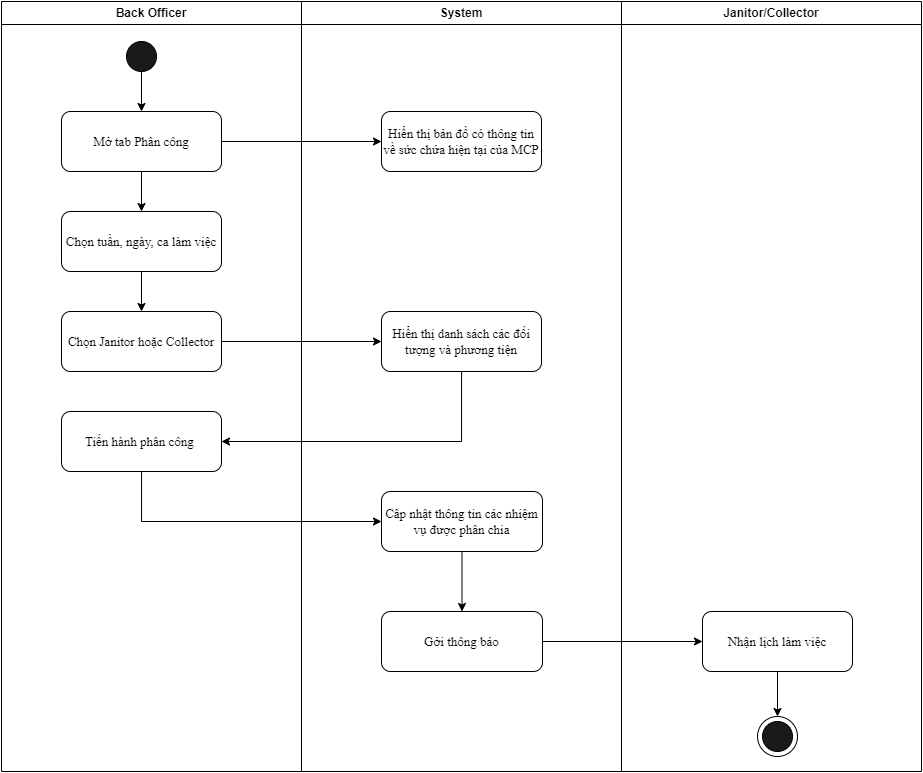

The diagram above was exported from draw.io. Its source (the exported page's mxGraphModel, read from the mxfile embedded in the PNG):
<mxGraphModel dx="1155" dy="616" grid="1" gridSize="10" guides="1" tooltips="1" connect="1" arrows="1" fold="1" page="1" pageScale="1" pageWidth="850" pageHeight="1100" math="0" shadow="0">
  <root>
    <mxCell id="0" />
    <mxCell id="1" parent="0" />
    <mxCell id="kMzUa9wfR7jmHi2E3myE-3" style="edgeStyle=orthogonalEdgeStyle;rounded=0;orthogonalLoop=1;jettySize=auto;html=1;entryX=0.5;entryY=0;entryDx=0;entryDy=0;" edge="1" parent="1" source="tMuvjQcT_oF9k9mXZCxr-2" target="tMuvjQcT_oF9k9mXZCxr-17">
      <mxGeometry relative="1" as="geometry" />
    </mxCell>
    <mxCell id="tMuvjQcT_oF9k9mXZCxr-2" value="&lt;font&gt;&lt;span style=&quot;font-size: 13px;&quot;&gt;Mở tab Phân công&lt;/span&gt;&lt;/font&gt;" style="rounded=1;whiteSpace=wrap;html=1;shadow=0;labelBackgroundColor=none;strokeWidth=1;fontFamily=Times New Roman;fontSize=8;align=center;" vertex="1" parent="1">
      <mxGeometry x="280" y="180" width="160" height="60" as="geometry" />
    </mxCell>
    <mxCell id="T-N2n0NIr3CvaK5F8k7K-8" style="edgeStyle=orthogonalEdgeStyle;rounded=0;orthogonalLoop=1;jettySize=auto;html=1;entryX=0;entryY=0.5;entryDx=0;entryDy=0;" edge="1" parent="1" source="tMuvjQcT_oF9k9mXZCxr-3" target="T-N2n0NIr3CvaK5F8k7K-7">
      <mxGeometry relative="1" as="geometry" />
    </mxCell>
    <mxCell id="tMuvjQcT_oF9k9mXZCxr-3" value="&lt;font style=&quot;font-size: 13px;&quot;&gt;Chọn Janitor hoặc Collector&lt;/font&gt;" style="rounded=1;whiteSpace=wrap;html=1;shadow=0;labelBackgroundColor=none;strokeWidth=1;fontFamily=Times New Roman;fontSize=8;align=center;" vertex="1" parent="1">
      <mxGeometry x="280" y="380" width="160" height="60" as="geometry" />
    </mxCell>
    <mxCell id="tMuvjQcT_oF9k9mXZCxr-16" style="edgeStyle=orthogonalEdgeStyle;rounded=0;orthogonalLoop=1;jettySize=auto;html=1;entryX=0.5;entryY=0;entryDx=0;entryDy=0;" edge="1" parent="1" source="tMuvjQcT_oF9k9mXZCxr-17" target="tMuvjQcT_oF9k9mXZCxr-3">
      <mxGeometry relative="1" as="geometry" />
    </mxCell>
    <mxCell id="tMuvjQcT_oF9k9mXZCxr-17" value="Chọn tuần, ngày, ca làm việc" style="rounded=1;whiteSpace=wrap;html=1;fillStyle=auto;fontFamily=Times New Roman;fontSize=13;fillColor=none;" vertex="1" parent="1">
      <mxGeometry x="280" y="280" width="160" height="60" as="geometry" />
    </mxCell>
    <mxCell id="tMuvjQcT_oF9k9mXZCxr-27" value="&lt;font style=&quot;font-size: 13px;&quot;&gt;Hiển thị bản đồ có thông tin về sức chứa hiện tại của MCP&lt;/font&gt;" style="rounded=1;whiteSpace=wrap;html=1;shadow=0;labelBackgroundColor=none;strokeWidth=1;fontFamily=Times New Roman;fontSize=8;align=center;" vertex="1" parent="1">
      <mxGeometry x="600" y="180" width="160" height="60" as="geometry" />
    </mxCell>
    <mxCell id="tMuvjQcT_oF9k9mXZCxr-34" style="edgeStyle=orthogonalEdgeStyle;rounded=0;orthogonalLoop=1;jettySize=auto;html=1;entryX=0.5;entryY=0;entryDx=0;entryDy=0;fontFamily=Times New Roman;fontSize=13;" edge="1" parent="1" source="tMuvjQcT_oF9k9mXZCxr-35" target="tMuvjQcT_oF9k9mXZCxr-41">
      <mxGeometry relative="1" as="geometry" />
    </mxCell>
    <mxCell id="tMuvjQcT_oF9k9mXZCxr-35" value="Câp nhật thông tin các nhiệm vụ được phân chia" style="rounded=1;whiteSpace=wrap;html=1;fontFamily=Times New Roman;fontSize=13;fillColor=#FFFFFF;" vertex="1" parent="1">
      <mxGeometry x="600" y="560" width="161" height="60" as="geometry" />
    </mxCell>
    <mxCell id="ibknBeP-YRX-rfzeGix7-3" style="edgeStyle=orthogonalEdgeStyle;rounded=0;orthogonalLoop=1;jettySize=auto;html=1;entryX=0;entryY=0.5;entryDx=0;entryDy=0;" edge="1" parent="1" source="tMuvjQcT_oF9k9mXZCxr-41" target="T-N2n0NIr3CvaK5F8k7K-1">
      <mxGeometry relative="1" as="geometry" />
    </mxCell>
    <mxCell id="tMuvjQcT_oF9k9mXZCxr-41" value="Gởi thông báo" style="rounded=1;whiteSpace=wrap;html=1;fontFamily=Times New Roman;fontSize=13;fillColor=#FFFFFF;" vertex="1" parent="1">
      <mxGeometry x="600" y="680" width="161" height="60" as="geometry" />
    </mxCell>
    <mxCell id="tMuvjQcT_oF9k9mXZCxr-47" style="edgeStyle=orthogonalEdgeStyle;rounded=0;orthogonalLoop=1;jettySize=auto;html=1;exitX=1;exitY=0.5;exitDx=0;exitDy=0;entryX=0;entryY=0.5;entryDx=0;entryDy=0;fontFamily=Times New Roman;fontSize=13;" edge="1" parent="1" source="tMuvjQcT_oF9k9mXZCxr-2" target="tMuvjQcT_oF9k9mXZCxr-27">
      <mxGeometry relative="1" as="geometry">
        <mxPoint x="436" y="200" as="sourcePoint" />
      </mxGeometry>
    </mxCell>
    <mxCell id="T-N2n0NIr3CvaK5F8k7K-6" style="edgeStyle=orthogonalEdgeStyle;rounded=0;orthogonalLoop=1;jettySize=auto;html=1;entryX=0.5;entryY=0;entryDx=0;entryDy=0;" edge="1" parent="1" source="Mur4SVWwnIQEnCMwdst2-1" target="tMuvjQcT_oF9k9mXZCxr-2">
      <mxGeometry relative="1" as="geometry" />
    </mxCell>
    <mxCell id="Mur4SVWwnIQEnCMwdst2-1" value="" style="ellipse;whiteSpace=wrap;html=1;aspect=fixed;fontFamily=Times New Roman;fontSize=13;fillColor=#1A1A1A;" vertex="1" parent="1">
      <mxGeometry x="345" y="110" width="30" height="30" as="geometry" />
    </mxCell>
    <mxCell id="T-N2n0NIr3CvaK5F8k7K-1" value="Nhận lịch làm việc" style="rounded=1;whiteSpace=wrap;html=1;fontFamily=Times New Roman;fontSize=13;fillColor=#FFFFFF;" vertex="1" parent="1">
      <mxGeometry x="921" y="680" width="150" height="60" as="geometry" />
    </mxCell>
    <mxCell id="T-N2n0NIr3CvaK5F8k7K-2" value="" style="ellipse;whiteSpace=wrap;html=1;aspect=fixed;fontFamily=Times New Roman;fontSize=13;fillColor=#1A1A1A;fillStyle=auto;perimeterSpacing=0;" vertex="1" parent="1">
      <mxGeometry x="981" y="790" width="30" height="30" as="geometry" />
    </mxCell>
    <mxCell id="T-N2n0NIr3CvaK5F8k7K-3" style="edgeStyle=orthogonalEdgeStyle;rounded=0;orthogonalLoop=1;jettySize=auto;html=1;exitX=0.5;exitY=1;exitDx=0;exitDy=0;fontFamily=Times New Roman;fontSize=13;entryX=0.5;entryY=0;entryDx=0;entryDy=0;" edge="1" parent="1" source="T-N2n0NIr3CvaK5F8k7K-1" target="T-N2n0NIr3CvaK5F8k7K-4">
      <mxGeometry relative="1" as="geometry">
        <mxPoint x="1045.0588235294117" y="810" as="targetPoint" />
        <mxPoint x="1045" y="740" as="sourcePoint" />
      </mxGeometry>
    </mxCell>
    <mxCell id="T-N2n0NIr3CvaK5F8k7K-4" value="" style="ellipse;whiteSpace=wrap;html=1;aspect=fixed;fontFamily=Times New Roman;fontSize=13;fillColor=none;fillStyle=auto;perimeterSpacing=0;" vertex="1" parent="1">
      <mxGeometry x="976" y="785" width="40" height="40" as="geometry" />
    </mxCell>
    <mxCell id="kMzUa9wfR7jmHi2E3myE-2" style="edgeStyle=orthogonalEdgeStyle;rounded=0;orthogonalLoop=1;jettySize=auto;html=1;entryX=1;entryY=0.5;entryDx=0;entryDy=0;" edge="1" parent="1" source="T-N2n0NIr3CvaK5F8k7K-7" target="kMzUa9wfR7jmHi2E3myE-1">
      <mxGeometry relative="1" as="geometry">
        <Array as="points">
          <mxPoint x="680" y="510" />
        </Array>
      </mxGeometry>
    </mxCell>
    <mxCell id="T-N2n0NIr3CvaK5F8k7K-7" value="&lt;font style=&quot;font-size: 13px;&quot;&gt;Hiển thị danh sách các đối tượng và phương tiện&lt;/font&gt;" style="rounded=1;whiteSpace=wrap;html=1;shadow=0;labelBackgroundColor=none;strokeWidth=1;fontFamily=Times New Roman;fontSize=8;align=center;" vertex="1" parent="1">
      <mxGeometry x="600" y="380" width="160" height="60" as="geometry" />
    </mxCell>
    <mxCell id="ibknBeP-YRX-rfzeGix7-4" style="edgeStyle=orthogonalEdgeStyle;rounded=0;orthogonalLoop=1;jettySize=auto;html=1;entryX=0;entryY=0.5;entryDx=0;entryDy=0;" edge="1" parent="1" source="kMzUa9wfR7jmHi2E3myE-1" target="tMuvjQcT_oF9k9mXZCxr-35">
      <mxGeometry relative="1" as="geometry">
        <Array as="points">
          <mxPoint x="360" y="590" />
        </Array>
      </mxGeometry>
    </mxCell>
    <mxCell id="kMzUa9wfR7jmHi2E3myE-1" value="&lt;font style=&quot;font-size: 13px;&quot;&gt;Tiến hành phân công&amp;nbsp;&lt;/font&gt;" style="rounded=1;whiteSpace=wrap;html=1;shadow=0;labelBackgroundColor=none;strokeWidth=1;fontFamily=Times New Roman;fontSize=8;align=center;" vertex="1" parent="1">
      <mxGeometry x="280" y="480" width="160" height="60" as="geometry" />
    </mxCell>
    <mxCell id="ibknBeP-YRX-rfzeGix7-5" value="Back Officer" style="swimlane;whiteSpace=wrap;html=1;" vertex="1" parent="1">
      <mxGeometry x="220" y="70" width="300" height="770" as="geometry" />
    </mxCell>
    <mxCell id="ibknBeP-YRX-rfzeGix7-6" value="System" style="swimlane;whiteSpace=wrap;html=1;" vertex="1" parent="1">
      <mxGeometry x="520" y="70" width="320" height="770" as="geometry" />
    </mxCell>
    <mxCell id="ibknBeP-YRX-rfzeGix7-9" value="Janitor/Collector" style="swimlane;whiteSpace=wrap;html=1;" vertex="1" parent="1">
      <mxGeometry x="840" y="70" width="300" height="770" as="geometry" />
    </mxCell>
  </root>
</mxGraphModel>